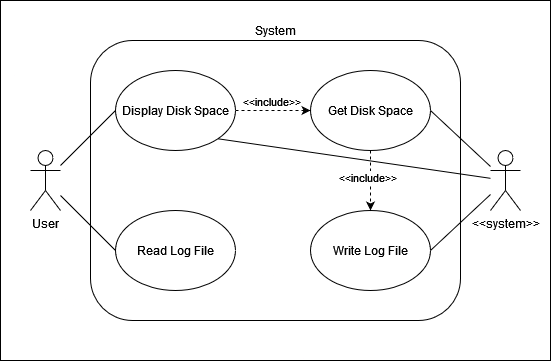

The diagram above was exported from draw.io. Its source (the exported page's mxGraphModel, read from the mxfile embedded in the PNG):
<mxGraphModel dx="1194" dy="901" grid="1" gridSize="10" guides="1" tooltips="1" connect="1" arrows="1" fold="1" page="1" pageScale="1" pageWidth="827" pageHeight="1169" math="0" shadow="0">
  <root>
    <mxCell id="0" />
    <mxCell id="1" parent="0" />
    <mxCell id="NJEmFhrGkbYLhzbhoF9V-1" value="" style="rounded=0;whiteSpace=wrap;html=1;" parent="1" vertex="1">
      <mxGeometry x="40" y="40" width="550" height="360" as="geometry" />
    </mxCell>
    <mxCell id="fJ8lPBySdIvh_YYi1Jti-1" value="System" style="rounded=1;whiteSpace=wrap;html=1;labelPosition=center;verticalLabelPosition=top;align=center;verticalAlign=bottom;" parent="1" vertex="1">
      <mxGeometry x="130" y="80" width="370" height="280" as="geometry" />
    </mxCell>
    <mxCell id="fJ8lPBySdIvh_YYi1Jti-2" value="User" style="shape=umlActor;verticalLabelPosition=bottom;verticalAlign=top;html=1;outlineConnect=0;" parent="1" vertex="1">
      <mxGeometry x="70" y="190" width="30" height="60" as="geometry" />
    </mxCell>
    <mxCell id="fJ8lPBySdIvh_YYi1Jti-5" value="Display Disk Space" style="ellipse;whiteSpace=wrap;html=1;" parent="1" vertex="1">
      <mxGeometry x="155" y="110" width="120" height="80" as="geometry" />
    </mxCell>
    <mxCell id="fJ8lPBySdIvh_YYi1Jti-6" value="Get Disk Space" style="ellipse;whiteSpace=wrap;html=1;" parent="1" vertex="1">
      <mxGeometry x="350" y="110" width="120" height="80" as="geometry" />
    </mxCell>
    <mxCell id="fJ8lPBySdIvh_YYi1Jti-7" value="Read Log File" style="ellipse;whiteSpace=wrap;html=1;" parent="1" vertex="1">
      <mxGeometry x="155" y="250" width="120" height="80" as="geometry" />
    </mxCell>
    <mxCell id="fJ8lPBySdIvh_YYi1Jti-8" value="" style="endArrow=none;html=1;rounded=0;entryX=0;entryY=0.5;entryDx=0;entryDy=0;endFill=0;" parent="1" source="fJ8lPBySdIvh_YYi1Jti-2" target="fJ8lPBySdIvh_YYi1Jti-5" edge="1">
      <mxGeometry width="50" height="50" relative="1" as="geometry">
        <mxPoint x="300" y="330" as="sourcePoint" />
        <mxPoint x="350" y="280" as="targetPoint" />
      </mxGeometry>
    </mxCell>
    <mxCell id="fJ8lPBySdIvh_YYi1Jti-9" value="" style="endArrow=none;html=1;rounded=0;entryX=0;entryY=0.5;entryDx=0;entryDy=0;endFill=0;" parent="1" source="fJ8lPBySdIvh_YYi1Jti-2" target="fJ8lPBySdIvh_YYi1Jti-7" edge="1">
      <mxGeometry width="50" height="50" relative="1" as="geometry">
        <mxPoint x="300" y="330" as="sourcePoint" />
        <mxPoint x="350" y="280" as="targetPoint" />
      </mxGeometry>
    </mxCell>
    <mxCell id="fJ8lPBySdIvh_YYi1Jti-11" value="" style="endArrow=classic;dashed=1;html=1;rounded=0;entryX=0;entryY=0.5;entryDx=0;entryDy=0;exitX=1;exitY=0.5;exitDx=0;exitDy=0;endFill=1;" parent="1" target="fJ8lPBySdIvh_YYi1Jti-6" edge="1">
      <mxGeometry width="50" height="50" relative="1" as="geometry">
        <mxPoint x="275" y="150" as="sourcePoint" />
        <mxPoint x="340" y="150" as="targetPoint" />
      </mxGeometry>
    </mxCell>
    <mxCell id="fJ8lPBySdIvh_YYi1Jti-12" value="&amp;lt;&amp;lt;include&amp;gt;&amp;gt;" style="edgeLabel;html=1;align=center;verticalAlign=middle;resizable=0;points=[];" parent="fJ8lPBySdIvh_YYi1Jti-11" connectable="0" vertex="1">
      <mxGeometry x="0.6055" y="-2" relative="1" as="geometry">
        <mxPoint x="-25" y="-12" as="offset" />
      </mxGeometry>
    </mxCell>
    <mxCell id="fJ8lPBySdIvh_YYi1Jti-16" value="Write Log File" style="ellipse;whiteSpace=wrap;html=1;" parent="1" vertex="1">
      <mxGeometry x="350" y="250" width="120" height="80" as="geometry" />
    </mxCell>
    <mxCell id="fJ8lPBySdIvh_YYi1Jti-17" value="" style="endArrow=classic;dashed=1;html=1;rounded=0;entryX=0.5;entryY=0;entryDx=0;entryDy=0;endFill=1;exitX=0.5;exitY=1;exitDx=0;exitDy=0;" parent="1" source="fJ8lPBySdIvh_YYi1Jti-6" target="fJ8lPBySdIvh_YYi1Jti-16" edge="1">
      <mxGeometry width="50" height="50" relative="1" as="geometry">
        <mxPoint x="300" y="330" as="sourcePoint" />
        <mxPoint x="350" y="280" as="targetPoint" />
      </mxGeometry>
    </mxCell>
    <mxCell id="fJ8lPBySdIvh_YYi1Jti-18" value="&amp;lt;&amp;lt;include&amp;gt;&amp;gt;" style="edgeLabel;html=1;align=center;verticalAlign=middle;resizable=0;points=[];" parent="fJ8lPBySdIvh_YYi1Jti-17" connectable="0" vertex="1">
      <mxGeometry x="0.0432" y="-4" relative="1" as="geometry">
        <mxPoint y="-5" as="offset" />
      </mxGeometry>
    </mxCell>
    <mxCell id="fJ8lPBySdIvh_YYi1Jti-19" value="&amp;lt;&amp;lt;system&amp;gt;&amp;gt;" style="shape=umlActor;verticalLabelPosition=bottom;verticalAlign=top;html=1;outlineConnect=0;" parent="1" vertex="1">
      <mxGeometry x="530" y="190" width="30" height="60" as="geometry" />
    </mxCell>
    <mxCell id="fJ8lPBySdIvh_YYi1Jti-20" value="" style="endArrow=none;html=1;rounded=0;entryX=1;entryY=0.5;entryDx=0;entryDy=0;" parent="1" source="fJ8lPBySdIvh_YYi1Jti-19" target="fJ8lPBySdIvh_YYi1Jti-6" edge="1">
      <mxGeometry width="50" height="50" relative="1" as="geometry">
        <mxPoint x="300" y="330" as="sourcePoint" />
        <mxPoint x="350" y="280" as="targetPoint" />
      </mxGeometry>
    </mxCell>
    <mxCell id="fJ8lPBySdIvh_YYi1Jti-21" value="" style="endArrow=none;html=1;rounded=0;entryX=1;entryY=0.5;entryDx=0;entryDy=0;" parent="1" source="fJ8lPBySdIvh_YYi1Jti-19" target="fJ8lPBySdIvh_YYi1Jti-16" edge="1">
      <mxGeometry width="50" height="50" relative="1" as="geometry">
        <mxPoint x="530" y="220" as="sourcePoint" />
        <mxPoint x="470" y="160" as="targetPoint" />
      </mxGeometry>
    </mxCell>
    <mxCell id="fJ8lPBySdIvh_YYi1Jti-22" value="" style="endArrow=none;html=1;rounded=0;exitX=1;exitY=1;exitDx=0;exitDy=0;" parent="1" source="fJ8lPBySdIvh_YYi1Jti-5" target="fJ8lPBySdIvh_YYi1Jti-19" edge="1">
      <mxGeometry width="50" height="50" relative="1" as="geometry">
        <mxPoint x="300" y="330" as="sourcePoint" />
        <mxPoint x="350" y="280" as="targetPoint" />
      </mxGeometry>
    </mxCell>
  </root>
</mxGraphModel>